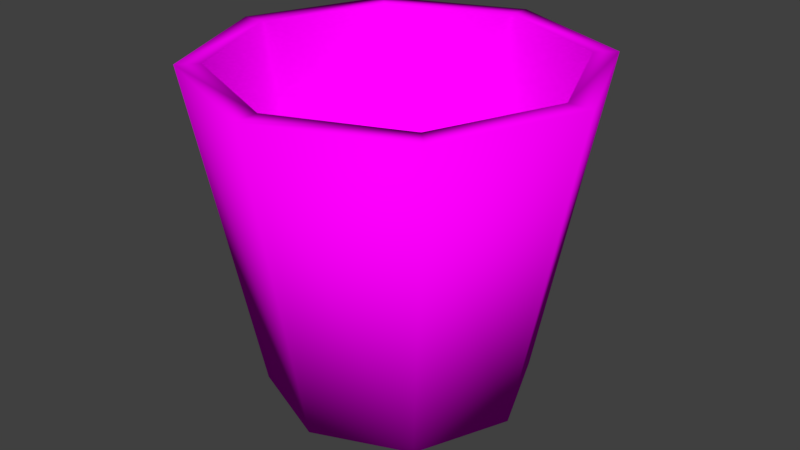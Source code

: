 # Source: becher.blend  (saved by Blender 2.78.0; exported with 4.5.12 LTS)
import bpy
from mathutils import Matrix  # noqa: F401  (used for matrix-valued properties, if any)

bpy.ops.wm.read_factory_settings(use_empty=True)
scene = bpy.context.scene
scene.name = 'Scene'

# ---- collections
col_collection_1 = bpy.data.collections.new('Collection 1'); scene.collection.children.link(col_collection_1)

# ---- images (referenced by path relative to the original .blend; pixels are not part of the script)
import os
ASSET_DIR = os.environ.get("B2B_ASSET_DIR", "")  # directory of the original .blend (textures are referenced by path, not embedded)
HERE = os.path.dirname(os.path.abspath(__file__))  # packed textures are extracted next to this script under _unpacked/

def load_image(name, relpath, width, height, colorspace="sRGB"):
    """Load a texture the original file referenced (path relative to the .blend, or extracted next to this script)."""
    p = next((c for c in (os.path.join(HERE, relpath), os.path.join(ASSET_DIR, relpath)) if relpath and os.path.exists(c)), "")
    if p:
        img = bpy.data.images.load(p, check_existing=True)
        img.name = name
    else:  # same state as the original file: an image datablock whose file is absent (Cycles renders it pink)
        img = bpy.data.images.new(name, width, height)
        img.source = "FILE"
        img.filepath = "//" + (relpath or name)
    img.colorspace_settings.name = colorspace
    return img
img_becher_png = load_image('becher.png', 'becher.png', 1024, 1024, 'sRGB')

# ---- materials (node trees are filled in below, after node groups)
mat_material = bpy.data.materials.new('Material')
mat_material.alpha_threshold = 0.0
mat_material.roughness = 0.5

# ---- material node trees
mat_material.use_nodes = True; mat_material.node_tree.nodes.clear()
_N = mat_material.node_tree.nodes; _L = mat_material.node_tree.links
n0 = _N.new('ShaderNodeOutputMaterial'); n0.name = 'Material Output'; n0.location = (300, 300)
n1 = _N.new('ShaderNodeBsdfDiffuse'); n1.name = 'Diffuse BSDF'; n1.location = (10, 300)
n2 = _N.new('ShaderNodeTexImage'); n2.name = 'Image Texture'; n2.location = (-180, 300)
n2.width = 140
n2.image = img_becher_png
_L.new(n1.outputs[0], n0.inputs[0])
_L.new(n2.outputs[0], n1.inputs[0])
n0.is_active_output = True

# ---- world
world_world = bpy.data.worlds.new('World'); scene.world = world_world
world_world.color = (0.05088, 0.05088, 0.05088)
world_world.use_sun_shadow = False
world_world.sun_shadow_jitter_overblur = 0.0
world_world.cycles.sampling_method = 'MANUAL'

# ---- meshes
me_cylinder_007 = bpy.data.meshes.new('Cylinder.007')
me_cylinder_007.from_pydata([(-2.284e-08, 0.6641, -0.5474), (0.4696, 0.4696, -0.5474), (0.6641, -2.674e-07, -0.5474), (0.4696, -0.4696, -0.5474), (-9.482e-08, -0.6641, -0.5474), (-0.4696, -0.4696, -0.5474), (-0.6641, -2.305e-07, -0.5474), (-0.4696, 0.4696, -0.5474), (0.0, 0.7177, -1.0), (0.0, 1.067, 1.0), (0.5075, 0.5075, -1.0), (0.7544, 0.7544, 1.0), (0.7177, -3.137e-08, -1.0), (1.067, -4.664e-08, 1.0), (0.5075, -0.5075, -1.0), (0.7544, -0.7544, 1.0), (-6.274e-08, -0.7177, -1.0), (-9.328e-08, -1.067, 1.0), (-0.5075, -0.5075, -1.0), (-0.7544, -0.7544, 1.0), (-0.7177, 8.559e-09, -1.0), (-1.067, 1.272e-08, 1.0), (-0.5075, 0.5075, -1.0), (-0.7544, 0.7544, 1.0), (-1.213e-07, -0.9343, 1.0), (0.9343, -2.793e-07, 1.0), (0.6607, -0.6607, 1.0), (-0.6607, -0.6607, 1.0), (-0.9343, -2.273e-07, 1.0), (0.6607, 0.6607, 1.0), (-0.6607, 0.6607, 1.0), (-2.001e-08, 0.9343, 1.0)], [], [(0, 1, 29, 31), (1, 2, 25, 29), (2, 3, 26, 25), (3, 4, 24, 26), (4, 5, 27, 24), (5, 6, 28, 27), (6, 7, 30, 28), (7, 0, 31, 30), (0, 7, 6, 5, 4, 3, 2, 1), (8, 9, 11, 10), (10, 11, 13, 12), (12, 13, 15, 14), (14, 15, 17, 16), (16, 17, 19, 18), (18, 19, 21, 20), (11, 9, 23, 21, 28, 30, 31, 29, 25, 13), (20, 21, 23, 22), (22, 23, 9, 8), (8, 10, 12, 14, 16, 18, 20, 22), (13, 25, 26, 24, 27, 28, 21, 19, 17, 15)])
me_cylinder_007.polygons.foreach_set('use_smooth', [True] * 20)
_uv = me_cylinder_007.uv_layers.new(name='UVMap')
_uv.uv.foreach_set('vector', [0.3837, 0.5268, 0.3648, 0.5268, 0.361, 0.4724, 0.3875, 0.4724, 0.3648, 0.5268, 0.3515, 0.5268, 0.3422, 0.4724, 0.361, 0.4724, 0.3782, 0.5514, 0.3782, 0.5641, 0.3208, 0.5604, 0.3208, 0.5427, 0.3782, 0.5641, 0.3782, 0.5819, 0.3208, 0.5856, 0.3208, 0.5604, 0.3782, 0.5819, 0.3782, 0.5946, 0.3208, 0.6033, 0.3208, 0.5856, 0.3208, 0.6552, 0.3208, 0.6426, 0.3782, 0.6462, 0.3782, 0.664, 0.3208, 0.6426, 0.3208, 0.6247, 0.3782, 0.6211, 0.3782, 0.6462, 0.3208, 0.6247, 0.3208, 0.6121, 0.3782, 0.6033, 0.3782, 0.6211, 0.3717, 0.6415, 0.3466, 0.6533, 0.3201, 0.6024, 0.3078, 0.5188, 0.3167, 0.4513, 0.3418, 0.4396, 0.3683, 0.4904, 0.3807, 0.5741, 0.1251, 0.2632, 0.1124, 0.833, 0.05708, 0.833, 0.08797, 0.2632, 0.1973, 0.2129, 0.2281, 0.3942, 0.1729, 0.3942, 0.1601, 0.2129, 0.2101, 0.231, 0.2202, 0.8548, 0.1582, 0.8548, 0.1684, 0.231, 0.1684, 0.231, 0.1582, 0.8548, 0.1144, 0.8548, 0.1389, 0.231, 0.1372, 0.2336, 0.1149, 0.8561, 0.05319, 0.8435, 0.09577, 0.2251, 0.167, 0.8624, 0.1798, 0.6811, 0.235, 0.6811, 0.2042, 0.8624, 0.4949, 0.5063, 0.4956, 0.4073, 0.5171, 0.3378, 0.5468, 0.3385, 0.5449, 0.3533, 0.5189, 0.3527, 0.5001, 0.4136, 0.4994, 0.5003, 0.5173, 0.562, 0.5154, 0.5768, 0.2149, 0.2632, 0.2458, 0.833, 0.1905, 0.833, 0.1777, 0.2632, 0.1777, 0.2632, 0.1905, 0.833, 0.1124, 0.833, 0.1251, 0.2632, 0.3209, 0.4317, 0.3389, 0.364, 0.3669, 0.3615, 0.3885, 0.4258, 0.3911, 0.5191, 0.3731, 0.5869, 0.3452, 0.5894, 0.3236, 0.5251, 0.5154, 0.5768, 0.5173, 0.562, 0.5433, 0.5626, 0.5621, 0.5017, 0.5628, 0.415, 0.5449, 0.3533, 0.5468, 0.3385, 0.5673, 0.409, 0.5665, 0.508, 0.545, 0.5775])
me_cylinder_007.materials.append(mat_material)
me_cylinder_007.use_remesh_preserve_volume = False
me_cylinder_007.use_remesh_preserve_attributes = False
me_cylinder_007.use_mirror_vertex_groups = False
me_cylinder_007.update()

# ---- objects
ob_cylinder_006 = bpy.data.objects.new('Cylinder.006', me_cylinder_007)

# ---- transforms, parenting, visibility, modifiers, constraints
ob_cylinder_006.location = (-0.2351, -1.71, 0.4072)
ob_cylinder_006.scale = (0.7031, 0.7031, 0.6283)
ob_cylinder_006.lineart.crease_threshold = 0.0

# ---- collection membership
col_collection_1.objects.link(ob_cylinder_006)

# ---- scene / render settings (as saved in the file)
scene.frame_start = 1; scene.frame_end = 250; scene.frame_set(1)
scene.render.engine = 'CYCLES'
scene.render.resolution_percentage = 50
scene.render.dither_intensity = 0.0
scene.cycles.use_denoising = False
scene.cycles.samples = 128
scene.cycles.sampling_pattern = 'TABULATED_SOBOL'
scene.cycles.light_sampling_threshold = 0.0
scene.cycles.use_adaptive_sampling = False
scene.cycles.use_light_tree = False
scene.cycles.blur_glossy = 0.0
scene.cycles.sample_clamp_indirect = 0.0
scene.view_settings.view_transform = 'Standard'
bpy.context.view_layer.update()

# ---- added for rendering (the .blend has no active camera and no usable light): camera, sun
cam_auto = bpy.data.cameras.new('AutoCamera')
cam_auto.lens = 50.0
cam_auto.sensor_width = 36.0
cam_auto.clip_end = 1000.0
ob_auto_camera = bpy.data.objects.new('AutoCamera', cam_auto)
scene.collection.objects.link(ob_auto_camera)
ob_auto_camera.location = (2.04667, -4.44843, 2.23259)
ob_auto_camera.rotation_euler = (1.09748, -7.21219e-08, 0.694738)
scene.camera = ob_auto_camera
light_auto_sun = bpy.data.lights.new('AutoSun', 'SUN')
light_auto_sun.energy = 3.0
light_auto_sun.angle = 0.0523599
ob_auto_sun = bpy.data.objects.new('AutoSun', light_auto_sun)
scene.collection.objects.link(ob_auto_sun)
ob_auto_sun.rotation_euler = (0.872665, 0.174533, 0.523599)
bpy.context.view_layer.update()
